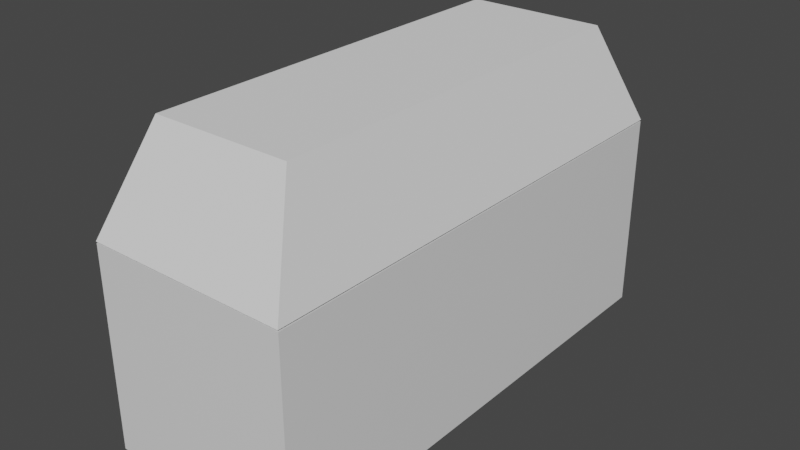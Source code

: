 # Source: Basic_Chest.blend  (saved by Blender 2.80.75; exported with 4.5.12 LTS)
import bpy
from mathutils import Matrix  # noqa: F401  (used for matrix-valued properties, if any)

bpy.ops.wm.read_factory_settings(use_empty=True)
scene = bpy.context.scene
scene.name = 'Scene'

# ---- collections
col_collection = bpy.data.collections.new('Collection'); scene.collection.children.link(col_collection)

# ---- materials (node trees are filled in below, after node groups)
mat_material = bpy.data.materials.new('Material')
mat_material.alpha_threshold = 0.0
mat_material.use_transparent_shadow = False
mat_material.line_color = (0.0, 0.0, 0.0, 1.0)

# ---- material node trees
mat_material.use_nodes = True; mat_material.node_tree.nodes.clear()
_N = mat_material.node_tree.nodes; _L = mat_material.node_tree.links
n0 = _N.new('ShaderNodeOutputMaterial'); n0.name = 'Material Output'; n0.location = (300, 300)
n1 = _N.new('ShaderNodeBsdfPrincipled'); n1.name = 'Principled BSDF'; n1.location = (10, 300)
n1.distribution = 'GGX'
n1.subsurface_method = 'BURLEY'
n1.inputs[2].default_value = 0.4
n1.inputs[3].default_value = 1.45
n1.inputs[27].default_value = (0.0, 0.0, 0.0, 1.0)
n1.inputs[28].default_value = 1.0
_L.new(n1.outputs[0], n0.inputs[0])
n0.is_active_output = True

# ---- world
world_world = bpy.data.worlds.new('World'); scene.world = world_world
world_world.use_nodes = True; world_world.node_tree.nodes.clear()
_N = world_world.node_tree.nodes; _L = world_world.node_tree.links
n0 = _N.new('ShaderNodeOutputWorld'); n0.name = 'World Output'; n0.location = (300, 300)
n1 = _N.new('ShaderNodeBackground'); n1.name = 'Background'; n1.location = (10, 300)
n1.inputs[0].default_value = (0.05088, 0.05088, 0.05088, 1.0)
_L.new(n1.outputs[0], n0.inputs[0])
n0.is_active_output = True
world_world.color = (0.05088, 0.05088, 0.05088)
world_world.use_sun_shadow = False
world_world.sun_shadow_jitter_overblur = 0.0

# ---- meshes
me_cube = bpy.data.meshes.new('Cube')
me_cube.from_pydata([(1.0, 2.484, 1.0), (1.0, 2.484, -1.0), (1.0, -2.484, 1.0), (1.0, -2.484, -1.0), (-1.0, 2.484, 1.0), (-1.0, 2.484, -1.0), (-1.0, -2.484, 1.0), (-1.0, -2.484, -1.0), (0.8828, -2.193, 1.0), (-0.8828, -2.193, 1.0), (0.8828, 2.193, 1.0), (-0.8828, 2.193, 1.0), (0.8828, -2.193, -0.1962), (-0.8828, -2.193, -0.1962), (0.8828, 2.193, -0.1962), (-0.8828, 2.193, -0.1962), (-1.0, 0.0, -1.0), (0.0, 2.484, -1.0), (1.0, 2.484, 0.0), (-1.0, -2.484, 0.0), (1.0, -2.484, 0.0), (-1.0, 2.484, 0.0), (0.0, -2.484, 1.0), (1.0, 0.0, 1.0), (0.0, -2.484, -1.0), (-1.0, 0.0, 1.0), (0.0, 2.484, 1.0), (1.0, 0.0, -1.0), (0.0, -2.193, 1.0), (0.8828, 0.0, 1.0), (-0.8828, 0.0, 1.0), (0.0, 2.193, 1.0), (-0.9414, 2.339, 1.0), (0.9414, 2.339, 1.0), (0.9414, -2.339, 1.0), (-0.9414, -2.339, 1.0), (0.0, -2.193, -0.1962), (0.8828, 0.0, -0.1962), (-0.8828, 0.0, -0.1962), (0.0, 2.193, -0.1962), (-0.8828, -2.193, 0.4019), (-0.8828, 2.193, 0.4019), (0.8828, -2.193, 0.4019), (0.8828, 2.193, 0.4019), (0.8828, 0.0, 0.4019), (0.0, 2.193, 0.4019), (0.0, -2.193, 0.4019), (0.0, 0.0, -0.1962), (0.9414, 0.0, 1.0), (-0.9414, 0.0, 1.0), (0.0, -2.339, 1.0), (-0.8828, 0.0, 0.4019), (0.0, 2.484, 0.0), (1.0, 0.0, 0.0), (0.0, 0.0, -1.0), (-1.0, 0.0, 0.0), (0.0, -2.484, 0.0), (0.0, 2.339, 1.0), (-1.0, -1.242, -1.0), (-0.5, 2.484, -1.0), (1.0, 2.484, -0.5), (-1.0, -2.484, 0.5), (1.0, -2.484, -0.5), (-1.0, 2.484, -0.5), (-0.5, -2.484, 1.0), (1.0, -1.242, 1.0), (0.5, -2.484, -1.0), (-1.0, 1.242, 1.0), (0.5, 2.484, 1.0), (1.0, 1.242, -1.0), (-0.4414, -2.193, 1.0), (0.8828, -1.097, 1.0), (-0.8828, 1.097, 1.0), (0.4414, 2.193, 1.0), (-0.9121, 2.266, 1.0), (0.9707, 2.412, 1.0), (0.9121, -2.266, 1.0), (-0.9707, -2.412, 1.0), (-0.4414, -2.193, -0.1962), (0.8828, -1.097, -0.1962), (-0.8828, 1.097, -0.1962), (0.4414, 2.193, -0.1962), (-0.8828, -2.193, 0.1028), (-0.8828, 2.193, 0.7009), (0.8828, -2.193, 0.1028), (0.8828, 2.193, 0.7009), (-1.0, 1.242, -1.0), (0.5, 2.484, -1.0), (1.0, 2.484, 0.5), (-1.0, -2.484, -0.5), (1.0, -2.484, 0.5), (-1.0, 2.484, 0.5), (0.5, -2.484, 1.0), (1.0, 1.242, 1.0), (-0.5, -2.484, -1.0), (-1.0, -1.242, 1.0), (-0.5, 2.484, 1.0), (1.0, -1.242, -1.0), (0.4414, -2.193, 1.0), (0.8828, 1.097, 1.0), (-0.8828, -1.097, 1.0), (-0.4414, 2.193, 1.0), (-0.9707, 2.412, 1.0), (0.9121, 2.266, 1.0), (0.9707, -2.412, 1.0), (-0.9121, -2.266, 1.0), (0.4414, -2.193, -0.1962), (0.8828, 1.097, -0.1962), (-0.8828, -1.097, -0.1962), (-0.4414, 2.193, -0.1962), (-0.8828, -2.193, 0.7009), (-0.8828, 2.193, 0.1028), (0.8828, -2.193, 0.7009), (0.8828, 2.193, 0.1028), (0.8828, 0.0, 0.1028), (0.8828, 0.0, 0.7009), (0.8828, -1.097, 0.4019), (0.8828, 1.097, 0.4019), (0.0, 2.193, 0.1028), (0.0, 2.193, 0.7009), (0.4414, 2.193, 0.4019), (-0.4414, 2.193, 0.4019), (0.0, -2.193, 0.1028), (0.0, -2.193, 0.7009), (-0.4414, -2.193, 0.4019), (0.4414, -2.193, 0.4019), (0.0, -1.097, -0.1962), (0.0, 1.097, -0.1962), (0.4414, 0.0, -0.1962), (-0.4414, 0.0, -0.1962), (0.9121, 0.0, 1.0), (0.9707, 0.0, 1.0), (0.9414, -1.169, 1.0), (0.9414, 1.169, 1.0), (-0.9121, 0.0, 1.0), (-0.9707, 0.0, 1.0), (-0.9414, 1.169, 1.0), (-0.9414, -1.169, 1.0), (0.0, -2.266, 1.0), (0.0, -2.412, 1.0), (-0.4707, -2.339, 1.0), (0.4707, -2.339, 1.0), (-0.8828, 0.0, 0.1028), (-0.8828, 0.0, 0.7009), (-0.8828, 1.097, 0.4019), (-0.8828, -1.097, 0.4019), (0.5, 2.484, 0.0), (-0.5, 2.484, 0.0), (0.0, 2.484, -0.5), (0.0, 2.484, 0.5), (1.0, -1.242, 0.0), (1.0, 1.242, 0.0), (1.0, 0.0, -0.5), (1.0, 0.0, 0.5), (0.0, -1.242, -1.0), (0.0, 1.242, -1.0), (-0.5, 0.0, -1.0), (0.5, 0.0, -1.0), (-1.0, 1.242, 0.0), (-1.0, -1.242, 0.0), (-1.0, 0.0, -0.5), (-1.0, 0.0, 0.5), (-0.5, -2.484, 0.0), (0.5, -2.484, 0.0), (0.0, -2.484, -0.5), (0.0, -2.484, 0.5), (0.0, 2.266, 1.0), (0.0, 2.412, 1.0), (0.4707, 2.339, 1.0), (-0.4707, 2.339, 1.0), (-0.4854, 2.412, 1.0), (0.4854, 2.412, 1.0), (0.4561, 2.266, 1.0), (0.5, -2.484, 0.5), (0.5, -2.484, -0.5), (-0.5, -2.484, -0.5), (-1.0, -1.242, 0.5), (-1.0, -1.242, -0.5), (-1.0, 1.242, -0.5), (0.5, 1.242, -1.0), (-0.5, 1.242, -1.0), (-0.5, -1.242, -1.0), (1.0, 1.242, 0.5), (1.0, 1.242, -0.5), (1.0, -1.242, -0.5), (-0.5, 2.484, 0.5), (-0.5, 2.484, -0.5), (0.5, 2.484, -0.5), (-0.8828, -1.097, 0.7009), (-0.8828, 1.097, 0.7009), (-0.8828, 1.097, 0.1028), (0.4854, -2.412, 1.0), (-0.4854, -2.412, 1.0), (-0.4561, -2.266, 1.0), (-0.9707, -1.206, 1.0), (-0.9707, 1.206, 1.0), (-0.9121, 1.133, 1.0), (0.9707, 1.206, 1.0), (0.9707, -1.206, 1.0), (0.9121, -1.133, 1.0), (-0.4414, 1.097, -0.1962), (0.4414, 1.097, -0.1962), (0.4414, -1.097, -0.1962), (0.4414, -2.193, 0.7009), (-0.4414, -2.193, 0.7009), (-0.4414, -2.193, 0.1028), (-0.4414, 2.193, 0.7009), (0.4414, 2.193, 0.7009), (0.4414, 2.193, 0.1028), (0.8828, 1.097, 0.7009), (0.8828, -1.097, 0.7009), (0.8828, -1.097, 0.1028), (0.8828, 1.097, 0.1028), (-0.4414, 2.193, 0.1028), (0.4414, -2.193, 0.1028), (-0.4414, -1.097, -0.1962), (0.9121, 1.133, 1.0), (-0.9121, -1.133, 1.0), (0.4561, -2.266, 1.0), (-0.8828, -1.097, 0.1028), (0.5, 2.484, 0.5), (1.0, -1.242, 0.5), (0.5, -1.242, -1.0), (-1.0, 1.242, 0.5), (-0.5, -2.484, 0.5), (-0.4561, 2.266, 1.0)], [], [(225, 74, 11, 101), (224, 64, 6, 61), (223, 67, 4, 91), (222, 97, 3, 66), (221, 65, 2, 90), (220, 68, 0, 88), (219, 82, 13, 108), (218, 76, 8, 98), (217, 105, 9, 100), (216, 103, 10, 99), (215, 108, 13, 78), (214, 84, 12, 106), (213, 111, 15, 109), (212, 113, 14, 107), (211, 114, 37, 79), (210, 115, 44, 116), (209, 85, 43, 117), (208, 118, 39, 81), (207, 119, 45, 120), (206, 83, 41, 121), (205, 122, 36, 78), (204, 123, 46, 124), (203, 112, 42, 125), (202, 126, 36, 106), (201, 127, 47, 128), (200, 80, 38, 129), (199, 130, 29, 71), (198, 131, 48, 132), (197, 75, 33, 133), (196, 134, 30, 72), (195, 135, 49, 136), (194, 77, 35, 137), (193, 138, 28, 70), (192, 139, 50, 140), (191, 104, 34, 141), (190, 142, 38, 80), (189, 143, 51, 144), (188, 110, 40, 145), (187, 146, 18, 60), (186, 147, 52, 148), (185, 96, 26, 149), (184, 150, 20, 62), (183, 151, 53, 152), (182, 93, 23, 153), (181, 154, 24, 94), (180, 155, 54, 156), (179, 69, 27, 157), (178, 158, 21, 63), (177, 159, 55, 160), (176, 95, 25, 161), (175, 162, 19, 89), (174, 163, 56, 164), (173, 92, 22, 165), (172, 166, 31, 73), (171, 167, 57, 168), (170, 102, 32, 169), (167, 170, 169, 57), (26, 96, 170, 167), (96, 4, 102, 170), (75, 171, 168, 33), (0, 68, 171, 75), (68, 26, 167, 171), (103, 172, 73, 10), (33, 168, 172, 103), (168, 57, 166, 172), (163, 173, 165, 56), (20, 90, 173, 163), (90, 2, 92, 173), (66, 174, 164, 24), (3, 62, 174, 66), (62, 20, 163, 174), (94, 175, 89, 7), (24, 164, 175, 94), (164, 56, 162, 175), (159, 176, 161, 55), (19, 61, 176, 159), (61, 6, 95, 176), (58, 177, 160, 16), (7, 89, 177, 58), (89, 19, 159, 177), (86, 178, 63, 5), (16, 160, 178, 86), (160, 55, 158, 178), (155, 179, 157, 54), (17, 87, 179, 155), (87, 1, 69, 179), (86, 180, 156, 16), (5, 59, 180, 86), (59, 17, 155, 180), (58, 181, 94, 7), (16, 156, 181, 58), (156, 54, 154, 181), (151, 182, 153, 53), (18, 88, 182, 151), (88, 0, 93, 182), (69, 183, 152, 27), (1, 60, 183, 69), (60, 18, 151, 183), (97, 184, 62, 3), (27, 152, 184, 97), (152, 53, 150, 184), (147, 185, 149, 52), (21, 91, 185, 147), (91, 4, 96, 185), (59, 186, 148, 17), (5, 63, 186, 59), (63, 21, 147, 186), (87, 187, 60, 1), (17, 148, 187, 87), (148, 52, 146, 187), (143, 188, 145, 51), (30, 100, 188, 143), (100, 9, 110, 188), (83, 189, 144, 41), (11, 72, 189, 83), (72, 30, 143, 189), (111, 190, 80, 15), (41, 144, 190, 111), (144, 51, 142, 190), (139, 191, 141, 50), (22, 92, 191, 139), (92, 2, 104, 191), (77, 192, 140, 35), (6, 64, 192, 77), (64, 22, 139, 192), (105, 193, 70, 9), (35, 140, 193, 105), (140, 50, 138, 193), (135, 194, 137, 49), (25, 95, 194, 135), (95, 6, 77, 194), (102, 195, 136, 32), (4, 67, 195, 102), (67, 25, 135, 195), (74, 196, 72, 11), (32, 136, 196, 74), (136, 49, 134, 196), (131, 197, 133, 48), (23, 93, 197, 131), (93, 0, 75, 197), (104, 198, 132, 34), (2, 65, 198, 104), (65, 23, 131, 198), (76, 199, 71, 8), (34, 132, 199, 76), (132, 48, 130, 199), (127, 200, 129, 47), (39, 109, 200, 127), (109, 15, 80, 200), (107, 201, 128, 37), (14, 81, 201, 107), (81, 39, 127, 201), (79, 202, 106, 12), (37, 128, 202, 79), (128, 47, 126, 202), (123, 203, 125, 46), (28, 98, 203, 123), (98, 8, 112, 203), (110, 204, 124, 40), (9, 70, 204, 110), (70, 28, 123, 204), (82, 205, 78, 13), (40, 124, 205, 82), (124, 46, 122, 205), (119, 206, 121, 45), (31, 101, 206, 119), (101, 11, 83, 206), (85, 207, 120, 43), (10, 73, 207, 85), (73, 31, 119, 207), (113, 208, 81, 14), (43, 120, 208, 113), (120, 45, 118, 208), (115, 209, 117, 44), (29, 99, 209, 115), (99, 10, 85, 209), (112, 210, 116, 42), (8, 71, 210, 112), (71, 29, 115, 210), (84, 211, 79, 12), (42, 116, 211, 84), (116, 44, 114, 211), (114, 212, 107, 37), (44, 117, 212, 114), (117, 43, 113, 212), (118, 213, 109, 39), (45, 121, 213, 118), (121, 41, 111, 213), (122, 214, 106, 36), (46, 125, 214, 122), (125, 42, 84, 214), (126, 215, 78, 36), (47, 129, 215, 126), (129, 38, 108, 215), (130, 216, 99, 29), (48, 133, 216, 130), (133, 33, 103, 216), (134, 217, 100, 30), (49, 137, 217, 134), (137, 35, 105, 217), (138, 218, 98, 28), (50, 141, 218, 138), (141, 34, 76, 218), (142, 219, 108, 38), (51, 145, 219, 142), (145, 40, 82, 219), (146, 220, 88, 18), (52, 149, 220, 146), (149, 26, 68, 220), (150, 221, 90, 20), (53, 153, 221, 150), (153, 23, 65, 221), (154, 222, 66, 24), (54, 157, 222, 154), (157, 27, 97, 222), (158, 223, 91, 21), (55, 161, 223, 158), (161, 25, 67, 223), (162, 224, 61, 19), (56, 165, 224, 162), (165, 22, 64, 224), (166, 225, 101, 31), (57, 169, 225, 166), (169, 32, 74, 225)])
_uv = me_cube.uv_layers.new(name='UVMap')
_uv.uv.foreach_set('vector', [0.875, 0.5625, 0.875, 0.5, 0.875, 0.5, 0.875, 0.5625, 0.5625, 0.4375, 0.625, 0.4375, 0.625, 0.5, 0.5625, 0.5, 0.5625, 0.6875, 0.625, 0.6875, 0.625, 0.75, 0.5625, 0.75, 0.5625, 0.9375, 0.625, 0.9375, 0.625, 1.0, 0.5625, 1.0, 0.3125, 0.6875, 0.375, 0.6875, 0.375, 0.75, 0.3125, 0.75, 0.8125, 0.6875, 0.875, 0.6875, 0.875, 0.75, 0.8125, 0.75, 0.625, 0.5625, 0.625, 0.5, 0.625, 0.5, 0.625, 0.5625, 0.625, 0.3125, 0.625, 0.25, 0.625, 0.25, 0.625, 0.3125, 0.625, 0.5625, 0.625, 0.5, 0.625, 0.5, 0.625, 0.5625, 0.375, 0.5625, 0.375, 0.5, 0.375, 0.5, 0.375, 0.5625, 0.5625, 0.1875, 0.625, 0.1875, 0.625, 0.25, 0.5625, 0.25, 0.625, 0.3125, 0.625, 0.25, 0.625, 0.25, 0.625, 0.3125, 0.875, 0.5625, 0.875, 0.5, 0.875, 0.5, 0.875, 0.5625, 0.375, 0.5625, 0.375, 0.5, 0.375, 0.5, 0.375, 0.5625, 0.375, 0.6875, 0.375, 0.625, 0.375, 0.625, 0.375, 0.6875, 0.375, 0.6875, 0.375, 0.625, 0.375, 0.625, 0.375, 0.6875, 0.375, 0.5625, 0.375, 0.5, 0.375, 0.5, 0.375, 0.5625, 0.875, 0.6875, 0.875, 0.625, 0.875, 0.625, 0.875, 0.6875, 0.875, 0.6875, 0.875, 0.625, 0.875, 0.625, 0.875, 0.6875, 0.875, 0.5625, 0.875, 0.5, 0.875, 0.5, 0.875, 0.5625, 0.625, 0.4375, 0.625, 0.375, 0.625, 0.375, 0.625, 0.4375, 0.625, 0.4375, 0.625, 0.375, 0.625, 0.375, 0.625, 0.4375, 0.625, 0.3125, 0.625, 0.25, 0.625, 0.25, 0.625, 0.3125, 0.4375, 0.1875, 0.5, 0.1875, 0.5, 0.25, 0.4375, 0.25, 0.4375, 0.0625, 0.5, 0.0625, 0.5, 0.125, 0.4375, 0.125, 0.5625, 0.0625, 0.625, 0.0625, 0.625, 0.125, 0.5625, 0.125, 0.375, 0.6875, 0.375, 0.625, 0.375, 0.625, 0.375, 0.6875, 0.375, 0.6875, 0.375, 0.625, 0.375, 0.625, 0.375, 0.6875, 0.375, 0.5625, 0.375, 0.5, 0.375, 0.5, 0.375, 0.5625, 0.625, 0.6875, 0.625, 0.625, 0.625, 0.625, 0.625, 0.6875, 0.625, 0.6875, 0.625, 0.625, 0.625, 0.625, 0.625, 0.6875, 0.625, 0.5625, 0.625, 0.5, 0.625, 0.5, 0.625, 0.5625, 0.625, 0.4375, 0.625, 0.375, 0.625, 0.375, 0.625, 0.4375, 0.625, 0.4375, 0.625, 0.375, 0.625, 0.375, 0.625, 0.4375, 0.625, 0.3125, 0.625, 0.25, 0.625, 0.25, 0.625, 0.3125, 0.625, 0.6875, 0.625, 0.625, 0.625, 0.625, 0.625, 0.6875, 0.625, 0.6875, 0.625, 0.625, 0.625, 0.625, 0.625, 0.6875, 0.625, 0.5625, 0.625, 0.5, 0.625, 0.5, 0.625, 0.5625, 0.6875, 0.6875, 0.75, 0.6875, 0.75, 0.75, 0.6875, 0.75, 0.6875, 0.5625, 0.75, 0.5625, 0.75, 0.625, 0.6875, 0.625, 0.8125, 0.5625, 0.875, 0.5625, 0.875, 0.625, 0.8125, 0.625, 0.1875, 0.6875, 0.25, 0.6875, 0.25, 0.75, 0.1875, 0.75, 0.1875, 0.5625, 0.25, 0.5625, 0.25, 0.625, 0.1875, 0.625, 0.3125, 0.5625, 0.375, 0.5625, 0.375, 0.625, 0.3125, 0.625, 0.4375, 0.9375, 0.5, 0.9375, 0.5, 1.0, 0.4375, 1.0, 0.4375, 0.8125, 0.5, 0.8125, 0.5, 0.875, 0.4375, 0.875, 0.5625, 0.8125, 0.625, 0.8125, 0.625, 0.875, 0.5625, 0.875, 0.4375, 0.6875, 0.5, 0.6875, 0.5, 0.75, 0.4375, 0.75, 0.4375, 0.5625, 0.5, 0.5625, 0.5, 0.625, 0.4375, 0.625, 0.5625, 0.5625, 0.625, 0.5625, 0.625, 0.625, 0.5625, 0.625, 0.4375, 0.4375, 0.5, 0.4375, 0.5, 0.5, 0.4375, 0.5, 0.4375, 0.3125, 0.5, 0.3125, 0.5, 0.375, 0.4375, 0.375, 0.5625, 0.3125, 0.625, 0.3125, 0.625, 0.375, 0.5625, 0.375, 0.875, 0.6875, 0.875, 0.625, 0.875, 0.625, 0.875, 0.6875, 0.875, 0.6875, 0.875, 0.625, 0.875, 0.625, 0.875, 0.6875, 0.875, 0.5625, 0.875, 0.5, 0.875, 0.5, 0.875, 0.5625, 0.875, 0.625, 0.875, 0.5625, 0.875, 0.5625, 0.875, 0.625, 0.875, 0.625, 0.875, 0.5625, 0.875, 0.5625, 0.875, 0.625, 0.875, 0.5625, 0.875, 0.5, 0.875, 0.5, 0.875, 0.5625, 0.875, 0.75, 0.875, 0.6875, 0.875, 0.6875, 0.875, 0.75, 0.875, 0.75, 0.875, 0.6875, 0.875, 0.6875, 0.875, 0.75, 0.875, 0.6875, 0.875, 0.625, 0.875, 0.625, 0.875, 0.6875, 0.875, 0.75, 0.875, 0.6875, 0.875, 0.6875, 0.875, 0.75, 0.875, 0.75, 0.875, 0.6875, 0.875, 0.6875, 0.875, 0.75, 0.875, 0.6875, 0.875, 0.625, 0.875, 0.625, 0.875, 0.6875, 0.5, 0.3125, 0.5625, 0.3125, 0.5625, 0.375, 0.5, 0.375, 0.5, 0.25, 0.5625, 0.25, 0.5625, 0.3125, 0.5, 0.3125, 0.5625, 0.25, 0.625, 0.25, 0.625, 0.3125, 0.5625, 0.3125, 0.375, 0.3125, 0.4375, 0.3125, 0.4375, 0.375, 0.375, 0.375, 0.375, 0.25, 0.4375, 0.25, 0.4375, 0.3125, 0.375, 0.3125, 0.4375, 0.25, 0.5, 0.25, 0.5, 0.3125, 0.4375, 0.3125, 0.375, 0.4375, 0.4375, 0.4375, 0.4375, 0.5, 0.375, 0.5, 0.375, 0.375, 0.4375, 0.375, 0.4375, 0.4375, 0.375, 0.4375, 0.4375, 0.375, 0.5, 0.375, 0.5, 0.4375, 0.4375, 0.4375, 0.5, 0.5625, 0.5625, 0.5625, 0.5625, 0.625, 0.5, 0.625, 0.5, 0.5, 0.5625, 0.5, 0.5625, 0.5625, 0.5, 0.5625, 0.5625, 0.5, 0.625, 0.5, 0.625, 0.5625, 0.5625, 0.5625, 0.375, 0.5625, 0.4375, 0.5625, 0.4375, 0.625, 0.375, 0.625, 0.375, 0.5, 0.4375, 0.5, 0.4375, 0.5625, 0.375, 0.5625, 0.4375, 0.5, 0.5, 0.5, 0.5, 0.5625, 0.4375, 0.5625, 0.375, 0.6875, 0.4375, 0.6875, 0.4375, 0.75, 0.375, 0.75, 0.375, 0.625, 0.4375, 0.625, 0.4375, 0.6875, 0.375, 0.6875, 0.4375, 0.625, 0.5, 0.625, 0.5, 0.6875, 0.4375, 0.6875, 0.5, 0.8125, 0.5625, 0.8125, 0.5625, 0.875, 0.5, 0.875, 0.5, 0.75, 0.5625, 0.75, 0.5625, 0.8125, 0.5, 0.8125, 0.5625, 0.75, 0.625, 0.75, 0.625, 0.8125, 0.5625, 0.8125, 0.375, 0.8125, 0.4375, 0.8125, 0.4375, 0.875, 0.375, 0.875, 0.375, 0.75, 0.4375, 0.75, 0.4375, 0.8125, 0.375, 0.8125, 0.4375, 0.75, 0.5, 0.75, 0.5, 0.8125, 0.4375, 0.8125, 0.375, 0.9375, 0.4375, 0.9375, 0.4375, 1.0, 0.375, 1.0, 0.375, 0.875, 0.4375, 0.875, 0.4375, 0.9375, 0.375, 0.9375, 0.4375, 0.875, 0.5, 0.875, 0.5, 0.9375, 0.4375, 0.9375, 0.25, 0.5625, 0.3125, 0.5625, 0.3125, 0.625, 0.25, 0.625, 0.25, 0.5, 0.3125, 0.5, 0.3125, 0.5625, 0.25, 0.5625, 0.3125, 0.5, 0.375, 0.5, 0.375, 0.5625, 0.3125, 0.5625, 0.125, 0.5625, 0.1875, 0.5625, 0.1875, 0.625, 0.125, 0.625, 0.125, 0.5, 0.1875, 0.5, 0.1875, 0.5625, 0.125, 0.5625, 0.1875, 0.5, 0.25, 0.5, 0.25, 0.5625, 0.1875, 0.5625, 0.125, 0.6875, 0.1875, 0.6875, 0.1875, 0.75, 0.125, 0.75, 0.125, 0.625, 0.1875, 0.625, 0.1875, 0.6875, 0.125, 0.6875, 0.1875, 0.625, 0.25, 0.625, 0.25, 0.6875, 0.1875, 0.6875, 0.75, 0.5625, 0.8125, 0.5625, 0.8125, 0.625, 0.75, 0.625, 0.75, 0.5, 0.8125, 0.5, 0.8125, 0.5625, 0.75, 0.5625, 0.8125, 0.5, 0.875, 0.5, 0.875, 0.5625, 0.8125, 0.5625, 0.625, 0.5625, 0.6875, 0.5625, 0.6875, 0.625, 0.625, 0.625, 0.625, 0.5, 0.6875, 0.5, 0.6875, 0.5625, 0.625, 0.5625, 0.6875, 0.5, 0.75, 0.5, 0.75, 0.5625, 0.6875, 0.5625, 0.625, 0.6875, 0.6875, 0.6875, 0.6875, 0.75, 0.625, 0.75, 0.625, 0.625, 0.6875, 0.625, 0.6875, 0.6875, 0.625, 0.6875, 0.6875, 0.625, 0.75, 0.625, 0.75, 0.6875, 0.6875, 0.6875, 0.625, 0.625, 0.625, 0.5625, 0.625, 0.5625, 0.625, 0.625, 0.625, 0.625, 0.625, 0.5625, 0.625, 0.5625, 0.625, 0.625, 0.625, 0.5625, 0.625, 0.5, 0.625, 0.5, 0.625, 0.5625, 0.625, 0.75, 0.625, 0.6875, 0.625, 0.6875, 0.625, 0.75, 0.625, 0.75, 0.625, 0.6875, 0.625, 0.6875, 0.625, 0.75, 0.625, 0.6875, 0.625, 0.625, 0.625, 0.625, 0.625, 0.6875, 0.625, 0.75, 0.625, 0.6875, 0.625, 0.6875, 0.625, 0.75, 0.625, 0.75, 0.625, 0.6875, 0.625, 0.6875, 0.625, 0.75, 0.625, 0.6875, 0.625, 0.625, 0.625, 0.625, 0.625, 0.6875, 0.625, 0.375, 0.625, 0.3125, 0.625, 0.3125, 0.625, 0.375, 0.625, 0.375, 0.625, 0.3125, 0.625, 0.3125, 0.625, 0.375, 0.625, 0.3125, 0.625, 0.25, 0.625, 0.25, 0.625, 0.3125, 0.625, 0.5, 0.625, 0.4375, 0.625, 0.4375, 0.625, 0.5, 0.625, 0.5, 0.625, 0.4375, 0.625, 0.4375, 0.625, 0.5, 0.625, 0.4375, 0.625, 0.375, 0.625, 0.375, 0.625, 0.4375, 0.625, 0.5, 0.625, 0.4375, 0.625, 0.4375, 0.625, 0.5, 0.625, 0.5, 0.625, 0.4375, 0.625, 0.4375, 0.625, 0.5, 0.625, 0.4375, 0.625, 0.375, 0.625, 0.375, 0.625, 0.4375, 0.625, 0.625, 0.625, 0.5625, 0.625, 0.5625, 0.625, 0.625, 0.625, 0.625, 0.625, 0.5625, 0.625, 0.5625, 0.625, 0.625, 0.625, 0.5625, 0.625, 0.5, 0.625, 0.5, 0.625, 0.5625, 0.625, 0.75, 0.625, 0.6875, 0.625, 0.6875, 0.625, 0.75, 0.625, 0.75, 0.625, 0.6875, 0.625, 0.6875, 0.625, 0.75, 0.625, 0.6875, 0.625, 0.625, 0.625, 0.625, 0.625, 0.6875, 0.625, 0.75, 0.625, 0.6875, 0.625, 0.6875, 0.625, 0.75, 0.625, 0.75, 0.625, 0.6875, 0.625, 0.6875, 0.625, 0.75, 0.625, 0.6875, 0.625, 0.625, 0.625, 0.625, 0.625, 0.6875, 0.375, 0.625, 0.375, 0.5625, 0.375, 0.5625, 0.375, 0.625, 0.375, 0.625, 0.375, 0.5625, 0.375, 0.5625, 0.375, 0.625, 0.375, 0.5625, 0.375, 0.5, 0.375, 0.5, 0.375, 0.5625, 0.375, 0.75, 0.375, 0.6875, 0.375, 0.6875, 0.375, 0.75, 0.375, 0.75, 0.375, 0.6875, 0.375, 0.6875, 0.375, 0.75, 0.375, 0.6875, 0.375, 0.625, 0.375, 0.625, 0.375, 0.6875, 0.375, 0.75, 0.375, 0.6875, 0.375, 0.6875, 0.375, 0.75, 0.375, 0.75, 0.375, 0.6875, 0.375, 0.6875, 0.375, 0.75, 0.375, 0.6875, 0.375, 0.625, 0.375, 0.625, 0.375, 0.6875, 0.5, 0.0625, 0.5625, 0.0625, 0.5625, 0.125, 0.5, 0.125, 0.5, 0.0, 0.5625, 0.0, 0.5625, 0.0625, 0.5, 0.0625, 0.5625, 0.0, 0.625, 0.0, 0.625, 0.0625, 0.5625, 0.0625, 0.375, 0.0625, 0.4375, 0.0625, 0.4375, 0.125, 0.375, 0.125, 0.375, 0.0, 0.4375, 0.0, 0.4375, 0.0625, 0.375, 0.0625, 0.4375, 0.0, 0.5, 0.0, 0.5, 0.0625, 0.4375, 0.0625, 0.375, 0.1875, 0.4375, 0.1875, 0.4375, 0.25, 0.375, 0.25, 0.375, 0.125, 0.4375, 0.125, 0.4375, 0.1875, 0.375, 0.1875, 0.4375, 0.125, 0.5, 0.125, 0.5, 0.1875, 0.4375, 0.1875, 0.625, 0.375, 0.625, 0.3125, 0.625, 0.3125, 0.625, 0.375, 0.625, 0.375, 0.625, 0.3125, 0.625, 0.3125, 0.625, 0.375, 0.625, 0.3125, 0.625, 0.25, 0.625, 0.25, 0.625, 0.3125, 0.625, 0.5, 0.625, 0.4375, 0.625, 0.4375, 0.625, 0.5, 0.625, 0.5, 0.625, 0.4375, 0.625, 0.4375, 0.625, 0.5, 0.625, 0.4375, 0.625, 0.375, 0.625, 0.375, 0.625, 0.4375, 0.625, 0.5, 0.625, 0.4375, 0.625, 0.4375, 0.625, 0.5, 0.625, 0.5, 0.625, 0.4375, 0.625, 0.4375, 0.625, 0.5, 0.625, 0.4375, 0.625, 0.375, 0.625, 0.375, 0.625, 0.4375, 0.875, 0.625, 0.875, 0.5625, 0.875, 0.5625, 0.875, 0.625, 0.875, 0.625, 0.875, 0.5625, 0.875, 0.5625, 0.875, 0.625, 0.875, 0.5625, 0.875, 0.5, 0.875, 0.5, 0.875, 0.5625, 0.875, 0.75, 0.875, 0.6875, 0.875, 0.6875, 0.875, 0.75, 0.875, 0.75, 0.875, 0.6875, 0.875, 0.6875, 0.875, 0.75, 0.875, 0.6875, 0.875, 0.625, 0.875, 0.625, 0.875, 0.6875, 0.875, 0.75, 0.875, 0.6875, 0.875, 0.6875, 0.875, 0.75, 0.875, 0.75, 0.875, 0.6875, 0.875, 0.6875, 0.875, 0.75, 0.875, 0.6875, 0.875, 0.625, 0.875, 0.625, 0.875, 0.6875, 0.375, 0.625, 0.375, 0.5625, 0.375, 0.5625, 0.375, 0.625, 0.375, 0.625, 0.375, 0.5625, 0.375, 0.5625, 0.375, 0.625, 0.375, 0.5625, 0.375, 0.5, 0.375, 0.5, 0.375, 0.5625, 0.375, 0.75, 0.375, 0.6875, 0.375, 0.6875, 0.375, 0.75, 0.375, 0.75, 0.375, 0.6875, 0.375, 0.6875, 0.375, 0.75, 0.375, 0.6875, 0.375, 0.625, 0.375, 0.625, 0.375, 0.6875, 0.375, 0.75, 0.375, 0.6875, 0.375, 0.6875, 0.375, 0.75, 0.375, 0.75, 0.375, 0.6875, 0.375, 0.6875, 0.375, 0.75, 0.375, 0.6875, 0.375, 0.625, 0.375, 0.625, 0.375, 0.6875, 0.375, 0.625, 0.375, 0.5625, 0.375, 0.5625, 0.375, 0.625, 0.375, 0.625, 0.375, 0.5625, 0.375, 0.5625, 0.375, 0.625, 0.375, 0.5625, 0.375, 0.5, 0.375, 0.5, 0.375, 0.5625, 0.875, 0.625, 0.875, 0.5625, 0.875, 0.5625, 0.875, 0.625, 0.875, 0.625, 0.875, 0.5625, 0.875, 0.5625, 0.875, 0.625, 0.875, 0.5625, 0.875, 0.5, 0.875, 0.5, 0.875, 0.5625, 0.625, 0.375, 0.625, 0.3125, 0.625, 0.3125, 0.625, 0.375, 0.625, 0.375, 0.625, 0.3125, 0.625, 0.3125, 0.625, 0.375, 0.625, 0.3125, 0.625, 0.25, 0.625, 0.25, 0.625, 0.3125, 0.5, 0.1875, 0.5625, 0.1875, 0.5625, 0.25, 0.5, 0.25, 0.5, 0.125, 0.5625, 0.125, 0.5625, 0.1875, 0.5, 0.1875, 0.5625, 0.125, 0.625, 0.125, 0.625, 0.1875, 0.5625, 0.1875, 0.375, 0.625, 0.375, 0.5625, 0.375, 0.5625, 0.375, 0.625, 0.375, 0.625, 0.375, 0.5625, 0.375, 0.5625, 0.375, 0.625, 0.375, 0.5625, 0.375, 0.5, 0.375, 0.5, 0.375, 0.5625, 0.625, 0.625, 0.625, 0.5625, 0.625, 0.5625, 0.625, 0.625, 0.625, 0.625, 0.625, 0.5625, 0.625, 0.5625, 0.625, 0.625, 0.625, 0.5625, 0.625, 0.5, 0.625, 0.5, 0.625, 0.5625, 0.625, 0.375, 0.625, 0.3125, 0.625, 0.3125, 0.625, 0.375, 0.625, 0.375, 0.625, 0.3125, 0.625, 0.3125, 0.625, 0.375, 0.625, 0.3125, 0.625, 0.25, 0.625, 0.25, 0.625, 0.3125, 0.625, 0.625, 0.625, 0.5625, 0.625, 0.5625, 0.625, 0.625, 0.625, 0.625, 0.625, 0.5625, 0.625, 0.5625, 0.625, 0.625, 0.625, 0.5625, 0.625, 0.5, 0.625, 0.5, 0.625, 0.5625, 0.75, 0.6875, 0.8125, 0.6875, 0.8125, 0.75, 0.75, 0.75, 0.75, 0.625, 0.8125, 0.625, 0.8125, 0.6875, 0.75, 0.6875, 0.8125, 0.625, 0.875, 0.625, 0.875, 0.6875, 0.8125, 0.6875, 0.25, 0.6875, 0.3125, 0.6875, 0.3125, 0.75, 0.25, 0.75, 0.25, 0.625, 0.3125, 0.625, 0.3125, 0.6875, 0.25, 0.6875, 0.3125, 0.625, 0.375, 0.625, 0.375, 0.6875, 0.3125, 0.6875, 0.5, 0.9375, 0.5625, 0.9375, 0.5625, 1.0, 0.5, 1.0, 0.5, 0.875, 0.5625, 0.875, 0.5625, 0.9375, 0.5, 0.9375, 0.5625, 0.875, 0.625, 0.875, 0.625, 0.9375, 0.5625, 0.9375, 0.5, 0.6875, 0.5625, 0.6875, 0.5625, 0.75, 0.5, 0.75, 0.5, 0.625, 0.5625, 0.625, 0.5625, 0.6875, 0.5, 0.6875, 0.5625, 0.625, 0.625, 0.625, 0.625, 0.6875, 0.5625, 0.6875, 0.5, 0.4375, 0.5625, 0.4375, 0.5625, 0.5, 0.5, 0.5, 0.5, 0.375, 0.5625, 0.375, 0.5625, 0.4375, 0.5, 0.4375, 0.5625, 0.375, 0.625, 0.375, 0.625, 0.4375, 0.5625, 0.4375, 0.875, 0.625, 0.875, 0.5625, 0.875, 0.5625, 0.875, 0.625, 0.875, 0.625, 0.875, 0.5625, 0.875, 0.5625, 0.875, 0.625, 0.875, 0.5625, 0.875, 0.5, 0.875, 0.5, 0.875, 0.5625])
me_cube.materials.append(mat_material)
me_cube.use_remesh_preserve_volume = False
me_cube.use_remesh_preserve_attributes = False
me_cube.use_mirror_vertex_groups = False
me_cube.update()
me_cube_001 = bpy.data.meshes.new('Cube.001')
me_cube_001.from_pydata([(-1.857, -2.488, -0.06905), (-1.548, -2.027, 0.931), (-1.857, 2.488, -0.06905), (-1.548, 2.027, 0.931), (0.1429, -2.488, -0.06905), (-0.1661, -2.027, 0.931), (0.1429, 2.488, -0.06905), (-0.1661, 2.027, 0.931), (-1.619, 1.896, 0.2863), (-1.619, -1.896, 0.2863), (-0.09493, 1.896, 0.2863), (-0.09493, -1.896, 0.2863), (-1.857, 0.0, -0.06905), (-1.703, -2.257, 0.431), (-1.548, 0.0, 0.931), (-1.703, 2.257, 0.431), (-0.8571, 2.488, -0.06905), (-0.8571, 2.027, 0.931), (-0.01159, 2.257, 0.431), (0.1429, 0.0, -0.06905), (-0.1661, 0.0, 0.931), (-0.01159, -2.257, 0.431), (-0.8571, -2.488, -0.06905), (-0.8571, -2.027, 0.931), (-1.619, -1.192e-07, 0.2863), (-0.8571, 1.896, 0.2863), (-0.09493, -1.192e-07, 0.2863), (-0.8571, -1.896, 0.2863), (-1.738, 2.192, 0.1086), (-1.738, -2.192, 0.1086), (0.02398, -2.192, 0.1086), (0.02398, 2.192, 0.1086), (-0.8571, 2.192, 0.1086), (-0.8571, -2.192, 0.1086), (0.02398, -5.96e-08, 0.1086), (-0.8571, -1.192e-07, 0.2863), (-0.8571, 0.0, 0.931), (-1.738, -5.96e-08, 0.1086), (-0.8571, -2.257, 0.431), (-0.01159, 0.0, 0.431), (-0.8571, 2.257, 0.431), (-1.703, 0.0, 0.431), (-1.857, -1.244, -0.06905), (-1.625, -2.142, 0.681), (-1.548, 1.013, 0.931), (-1.78, 2.372, 0.181), (-1.357, 2.488, -0.06905), (-0.5116, 2.027, 0.931), (0.06565, 2.372, 0.181), (0.1429, 1.244, -0.06905), (-0.1661, -1.013, 0.931), (0.06565, -2.372, 0.181), (-0.3571, -2.488, -0.06905), (-1.203, -2.027, 0.931), (-1.619, -0.9481, 0.2863), (-1.238, 1.896, 0.2863), (-0.09493, 0.9481, 0.2863), (-0.476, -1.896, 0.2863), (-1.679, 2.044, 0.1974), (-1.798, -2.34, 0.01978), (-0.03548, -2.044, 0.1974), (0.08343, 2.34, 0.01978), (-1.857, 1.244, -0.06905), (-1.78, -2.372, 0.181), (-1.548, -1.013, 0.931), (-1.625, 2.142, 0.681), (-0.3571, 2.488, -0.06905), (-1.203, 2.027, 0.931), (-0.08882, 2.142, 0.681), (0.1429, -1.244, -0.06905), (-0.1661, 1.013, 0.931), (-0.08882, -2.142, 0.681), (-1.357, -2.488, -0.06905), (-0.5116, -2.027, 0.931), (-1.619, 0.9481, 0.2863), (-0.476, 1.896, 0.2863), (-0.09493, -0.9481, 0.2863), (-1.238, -1.896, 0.2863), (-1.798, 2.34, 0.01978), (-1.679, -2.044, 0.1974), (0.08343, -2.34, 0.01978), (-0.03548, 2.044, 0.1974), (-0.8571, 2.044, 0.1974), (-0.8571, 2.34, 0.01978), (-1.298, 2.192, 0.1086), (-0.4166, 2.192, 0.1086), (-0.8571, -2.044, 0.1974), (-0.8571, -2.34, 0.01978), (-0.4166, -2.192, 0.1086), (-1.298, -2.192, 0.1086), (-0.03548, -8.941e-08, 0.1974), (0.08343, -2.98e-08, 0.01978), (0.02398, 1.096, 0.1086), (0.02398, -1.096, 0.1086), (-0.8571, -0.9481, 0.2863), (-0.8571, 0.9481, 0.2863), (-1.238, -1.192e-07, 0.2863), (-0.476, -1.192e-07, 0.2863), (-0.8571, -1.013, 0.931), (-0.8571, 1.013, 0.931), (-0.5116, 0.0, 0.931), (-1.203, 0.0, 0.931), (-1.679, -8.941e-08, 0.1974), (-1.798, -2.98e-08, 0.01978), (-1.738, -1.096, 0.1086), (-1.738, 1.096, 0.1086), (-1.28, -2.257, 0.431), (-0.4343, -2.257, 0.431), (-0.8571, -2.372, 0.181), (-0.8571, -2.142, 0.681), (-0.01159, -1.129, 0.431), (-0.01159, 1.129, 0.431), (0.06565, 0.0, 0.181), (-0.08882, 0.0, 0.681), (-0.4343, 2.257, 0.431), (-1.28, 2.257, 0.431), (-0.8571, 2.372, 0.181), (-0.8571, 2.142, 0.681), (-1.703, 1.129, 0.431), (-1.703, -1.129, 0.431), (-1.78, 0.0, 0.181), (-1.625, 0.0, 0.681), (-1.625, -1.071, 0.681), (-1.78, -1.186, 0.181), (-1.78, 1.186, 0.181), (-1.241, 2.142, 0.681), (-1.318, 2.372, 0.181), (-0.3957, 2.372, 0.181), (-0.08882, 1.071, 0.681), (0.06565, 1.186, 0.181), (0.06565, -1.186, 0.181), (-0.473, -2.142, 0.681), (-0.3957, -2.372, 0.181), (-1.318, -2.372, 0.181), (-1.798, 1.17, 0.01978), (-1.798, -1.17, 0.01978), (-1.679, -1.022, 0.1974), (-1.203, 1.013, 0.931), (-0.5116, 1.013, 0.931), (-0.5116, -1.013, 0.931), (-0.476, 0.9481, 0.2863), (-1.238, 0.9481, 0.2863), (-1.238, -0.9481, 0.2863), (0.08343, -1.17, 0.01978), (0.08343, 1.17, 0.01978), (-0.03548, 1.022, 0.1974), (-1.327, -2.34, 0.01978), (-0.3868, -2.34, 0.01978), (-0.4463, -2.044, 0.1974), (-0.3868, 2.34, 0.01978), (-1.327, 2.34, 0.01978), (-1.268, 2.044, 0.1974), (-0.4463, 2.044, 0.1974), (-1.268, -2.044, 0.1974), (-0.03548, -1.022, 0.1974), (-0.476, -0.9481, 0.2863), (-1.203, -1.013, 0.931), (-1.679, 1.022, 0.1974), (-1.241, -2.142, 0.681), (-0.08882, -1.071, 0.681), (-0.473, 2.142, 0.681), (-1.625, 1.071, 0.681)], [], [(161, 44, 3, 65), (160, 47, 7, 68), (159, 50, 5, 71), (158, 53, 1, 43), (157, 58, 8, 74), (156, 64, 1, 53), (155, 76, 11, 57), (154, 60, 11, 76), (153, 79, 9, 77), (152, 81, 10, 75), (151, 82, 25, 55), (150, 83, 32, 84), (149, 61, 31, 85), (148, 86, 27, 57), (147, 87, 33, 88), (146, 59, 29, 89), (145, 90, 26, 56), (144, 91, 34, 92), (143, 80, 30, 93), (142, 94, 27, 77), (141, 95, 35, 96), (140, 56, 26, 97), (139, 98, 23, 73), (138, 99, 36, 100), (137, 44, 14, 101), (136, 102, 24, 54), (135, 103, 37, 104), (134, 78, 28, 105), (133, 106, 13, 63), (132, 107, 38, 108), (131, 73, 23, 109), (130, 110, 21, 51), (129, 111, 39, 112), (128, 70, 20, 113), (127, 114, 18, 48), (126, 115, 40, 116), (125, 67, 17, 117), (124, 118, 15, 45), (123, 119, 41, 120), (122, 64, 14, 121), (119, 122, 121, 41), (13, 43, 122, 119), (43, 1, 64, 122), (42, 123, 120, 12), (0, 63, 123, 42), (63, 13, 119, 123), (62, 124, 45, 2), (12, 120, 124, 62), (120, 41, 118, 124), (115, 125, 117, 40), (15, 65, 125, 115), (65, 3, 67, 125), (46, 126, 116, 16), (2, 45, 126, 46), (45, 15, 115, 126), (66, 127, 48, 6), (16, 116, 127, 66), (116, 40, 114, 127), (111, 128, 113, 39), (18, 68, 128, 111), (68, 7, 70, 128), (49, 129, 112, 19), (6, 48, 129, 49), (48, 18, 111, 129), (69, 130, 51, 4), (19, 112, 130, 69), (112, 39, 110, 130), (107, 131, 109, 38), (21, 71, 131, 107), (71, 5, 73, 131), (52, 132, 108, 22), (4, 51, 132, 52), (51, 21, 107, 132), (72, 133, 63, 0), (22, 108, 133, 72), (108, 38, 106, 133), (103, 134, 105, 37), (12, 62, 134, 103), (62, 2, 78, 134), (59, 135, 104, 29), (0, 42, 135, 59), (42, 12, 103, 135), (79, 136, 54, 9), (29, 104, 136, 79), (104, 37, 102, 136), (99, 137, 101, 36), (17, 67, 137, 99), (67, 3, 44, 137), (70, 138, 100, 20), (7, 47, 138, 70), (47, 17, 99, 138), (50, 139, 73, 5), (20, 100, 139, 50), (100, 36, 98, 139), (95, 140, 97, 35), (25, 75, 140, 95), (75, 10, 56, 140), (74, 141, 96, 24), (8, 55, 141, 74), (55, 25, 95, 141), (54, 142, 77, 9), (24, 96, 142, 54), (96, 35, 94, 142), (91, 143, 93, 34), (19, 69, 143, 91), (69, 4, 80, 143), (61, 144, 92, 31), (6, 49, 144, 61), (49, 19, 91, 144), (81, 145, 56, 10), (31, 92, 145, 81), (92, 34, 90, 145), (87, 146, 89, 33), (22, 72, 146, 87), (72, 0, 59, 146), (80, 147, 88, 30), (4, 52, 147, 80), (52, 22, 87, 147), (60, 148, 57, 11), (30, 88, 148, 60), (88, 33, 86, 148), (83, 149, 85, 32), (16, 66, 149, 83), (66, 6, 61, 149), (78, 150, 84, 28), (2, 46, 150, 78), (46, 16, 83, 150), (58, 151, 55, 8), (28, 84, 151, 58), (84, 32, 82, 151), (82, 152, 75, 25), (32, 85, 152, 82), (85, 31, 81, 152), (86, 153, 77, 27), (33, 89, 153, 86), (89, 29, 79, 153), (90, 154, 76, 26), (34, 93, 154, 90), (93, 30, 60, 154), (94, 155, 57, 27), (35, 97, 155, 94), (97, 26, 76, 155), (98, 156, 53, 23), (36, 101, 156, 98), (101, 14, 64, 156), (102, 157, 74, 24), (37, 105, 157, 102), (105, 28, 58, 157), (106, 158, 43, 13), (38, 109, 158, 106), (109, 23, 53, 158), (110, 159, 71, 21), (39, 113, 159, 110), (113, 20, 50, 159), (114, 160, 68, 18), (40, 117, 160, 114), (117, 17, 47, 160), (118, 161, 65, 15), (41, 121, 161, 118), (121, 14, 44, 161)])
_uv = me_cube_001.uv_layers.new(name='UVMap')
_uv.uv.foreach_set('vector', [0.5625, 0.1875, 0.625, 0.1875, 0.625, 0.25, 0.5625, 0.25, 0.5625, 0.4375, 0.625, 0.4375, 0.625, 0.5, 0.5625, 0.5, 0.5625, 0.6875, 0.625, 0.6875, 0.625, 0.75, 0.5625, 0.75, 0.5625, 0.9375, 0.625, 0.9375, 0.625, 1.0, 0.5625, 1.0, 0.375, 0.1875, 0.375, 0.25, 0.375, 0.25, 0.375, 0.1875, 0.8125, 0.6875, 0.875, 0.6875, 0.875, 0.75, 0.8125, 0.75, 0.3125, 0.6875, 0.375, 0.6875, 0.375, 0.75, 0.3125, 0.75, 0.375, 0.6875, 0.375, 0.75, 0.375, 0.75, 0.375, 0.6875, 0.375, 0.9375, 0.375, 1.0, 0.375, 1.0, 0.375, 0.9375, 0.375, 0.4375, 0.375, 0.5, 0.375, 0.5, 0.375, 0.4375, 0.375, 0.3125, 0.375, 0.375, 0.375, 0.375, 0.375, 0.3125, 0.375, 0.3125, 0.375, 0.375, 0.375, 0.375, 0.375, 0.3125, 0.375, 0.4375, 0.375, 0.5, 0.375, 0.5, 0.375, 0.4375, 0.375, 0.8125, 0.375, 0.875, 0.375, 0.875, 0.375, 0.8125, 0.375, 0.8125, 0.375, 0.875, 0.375, 0.875, 0.375, 0.8125, 0.375, 0.9375, 0.375, 1.0, 0.375, 1.0, 0.375, 0.9375, 0.375, 0.5625, 0.375, 0.625, 0.375, 0.625, 0.375, 0.5625, 0.375, 0.5625, 0.375, 0.625, 0.375, 0.625, 0.375, 0.5625, 0.375, 0.6875, 0.375, 0.75, 0.375, 0.75, 0.375, 0.6875, 0.1875, 0.6875, 0.25, 0.6875, 0.25, 0.75, 0.1875, 0.75, 0.1875, 0.5625, 0.25, 0.5625, 0.25, 0.625, 0.1875, 0.625, 0.3125, 0.5625, 0.375, 0.5625, 0.375, 0.625, 0.3125, 0.625, 0.6875, 0.6875, 0.75, 0.6875, 0.75, 0.75, 0.6875, 0.75, 0.6875, 0.5625, 0.75, 0.5625, 0.75, 0.625, 0.6875, 0.625, 0.8125, 0.5625, 0.875, 0.5625, 0.875, 0.625, 0.8125, 0.625, 0.375, 0.0625, 0.375, 0.125, 0.375, 0.125, 0.375, 0.0625, 0.375, 0.0625, 0.375, 0.125, 0.375, 0.125, 0.375, 0.0625, 0.375, 0.1875, 0.375, 0.25, 0.375, 0.25, 0.375, 0.1875, 0.4375, 0.9375, 0.5, 0.9375, 0.5, 1.0, 0.4375, 1.0, 0.4375, 0.8125, 0.5, 0.8125, 0.5, 0.875, 0.4375, 0.875, 0.5625, 0.8125, 0.625, 0.8125, 0.625, 0.875, 0.5625, 0.875, 0.4375, 0.6875, 0.5, 0.6875, 0.5, 0.75, 0.4375, 0.75, 0.4375, 0.5625, 0.5, 0.5625, 0.5, 0.625, 0.4375, 0.625, 0.5625, 0.5625, 0.625, 0.5625, 0.625, 0.625, 0.5625, 0.625, 0.4375, 0.4375, 0.5, 0.4375, 0.5, 0.5, 0.4375, 0.5, 0.4375, 0.3125, 0.5, 0.3125, 0.5, 0.375, 0.4375, 0.375, 0.5625, 0.3125, 0.625, 0.3125, 0.625, 0.375, 0.5625, 0.375, 0.4375, 0.1875, 0.5, 0.1875, 0.5, 0.25, 0.4375, 0.25, 0.4375, 0.0625, 0.5, 0.0625, 0.5, 0.125, 0.4375, 0.125, 0.5625, 0.0625, 0.625, 0.0625, 0.625, 0.125, 0.5625, 0.125, 0.5, 0.0625, 0.5625, 0.0625, 0.5625, 0.125, 0.5, 0.125, 0.5, 0.0, 0.5625, 0.0, 0.5625, 0.0625, 0.5, 0.0625, 0.5625, 0.0, 0.625, 0.0, 0.625, 0.0625, 0.5625, 0.0625, 0.375, 0.0625, 0.4375, 0.0625, 0.4375, 0.125, 0.375, 0.125, 0.375, 0.0, 0.4375, 0.0, 0.4375, 0.0625, 0.375, 0.0625, 0.4375, 0.0, 0.5, 0.0, 0.5, 0.0625, 0.4375, 0.0625, 0.375, 0.1875, 0.4375, 0.1875, 0.4375, 0.25, 0.375, 0.25, 0.375, 0.125, 0.4375, 0.125, 0.4375, 0.1875, 0.375, 0.1875, 0.4375, 0.125, 0.5, 0.125, 0.5, 0.1875, 0.4375, 0.1875, 0.5, 0.3125, 0.5625, 0.3125, 0.5625, 0.375, 0.5, 0.375, 0.5, 0.25, 0.5625, 0.25, 0.5625, 0.3125, 0.5, 0.3125, 0.5625, 0.25, 0.625, 0.25, 0.625, 0.3125, 0.5625, 0.3125, 0.375, 0.3125, 0.4375, 0.3125, 0.4375, 0.375, 0.375, 0.375, 0.375, 0.25, 0.4375, 0.25, 0.4375, 0.3125, 0.375, 0.3125, 0.4375, 0.25, 0.5, 0.25, 0.5, 0.3125, 0.4375, 0.3125, 0.375, 0.4375, 0.4375, 0.4375, 0.4375, 0.5, 0.375, 0.5, 0.375, 0.375, 0.4375, 0.375, 0.4375, 0.4375, 0.375, 0.4375, 0.4375, 0.375, 0.5, 0.375, 0.5, 0.4375, 0.4375, 0.4375, 0.5, 0.5625, 0.5625, 0.5625, 0.5625, 0.625, 0.5, 0.625, 0.5, 0.5, 0.5625, 0.5, 0.5625, 0.5625, 0.5, 0.5625, 0.5625, 0.5, 0.625, 0.5, 0.625, 0.5625, 0.5625, 0.5625, 0.375, 0.5625, 0.4375, 0.5625, 0.4375, 0.625, 0.375, 0.625, 0.375, 0.5, 0.4375, 0.5, 0.4375, 0.5625, 0.375, 0.5625, 0.4375, 0.5, 0.5, 0.5, 0.5, 0.5625, 0.4375, 0.5625, 0.375, 0.6875, 0.4375, 0.6875, 0.4375, 0.75, 0.375, 0.75, 0.375, 0.625, 0.4375, 0.625, 0.4375, 0.6875, 0.375, 0.6875, 0.4375, 0.625, 0.5, 0.625, 0.5, 0.6875, 0.4375, 0.6875, 0.5, 0.8125, 0.5625, 0.8125, 0.5625, 0.875, 0.5, 0.875, 0.5, 0.75, 0.5625, 0.75, 0.5625, 0.8125, 0.5, 0.8125, 0.5625, 0.75, 0.625, 0.75, 0.625, 0.8125, 0.5625, 0.8125, 0.375, 0.8125, 0.4375, 0.8125, 0.4375, 0.875, 0.375, 0.875, 0.375, 0.75, 0.4375, 0.75, 0.4375, 0.8125, 0.375, 0.8125, 0.4375, 0.75, 0.5, 0.75, 0.5, 0.8125, 0.4375, 0.8125, 0.375, 0.9375, 0.4375, 0.9375, 0.4375, 1.0, 0.375, 1.0, 0.375, 0.875, 0.4375, 0.875, 0.4375, 0.9375, 0.375, 0.9375, 0.4375, 0.875, 0.5, 0.875, 0.5, 0.9375, 0.4375, 0.9375, 0.375, 0.125, 0.375, 0.1875, 0.375, 0.1875, 0.375, 0.125, 0.375, 0.125, 0.375, 0.1875, 0.375, 0.1875, 0.375, 0.125, 0.375, 0.1875, 0.375, 0.25, 0.375, 0.25, 0.375, 0.1875, 0.375, 0.0, 0.375, 0.0625, 0.375, 0.0625, 0.375, 0.0, 0.375, 0.0, 0.375, 0.0625, 0.375, 0.0625, 0.375, 0.0, 0.375, 0.0625, 0.375, 0.125, 0.375, 0.125, 0.375, 0.0625, 0.375, 0.0, 0.375, 0.0625, 0.375, 0.0625, 0.375, 0.0, 0.375, 0.0, 0.375, 0.0625, 0.375, 0.0625, 0.375, 0.0, 0.375, 0.0625, 0.375, 0.125, 0.375, 0.125, 0.375, 0.0625, 0.75, 0.5625, 0.8125, 0.5625, 0.8125, 0.625, 0.75, 0.625, 0.75, 0.5, 0.8125, 0.5, 0.8125, 0.5625, 0.75, 0.5625, 0.8125, 0.5, 0.875, 0.5, 0.875, 0.5625, 0.8125, 0.5625, 0.625, 0.5625, 0.6875, 0.5625, 0.6875, 0.625, 0.625, 0.625, 0.625, 0.5, 0.6875, 0.5, 0.6875, 0.5625, 0.625, 0.5625, 0.6875, 0.5, 0.75, 0.5, 0.75, 0.5625, 0.6875, 0.5625, 0.625, 0.6875, 0.6875, 0.6875, 0.6875, 0.75, 0.625, 0.75, 0.625, 0.625, 0.6875, 0.625, 0.6875, 0.6875, 0.625, 0.6875, 0.6875, 0.625, 0.75, 0.625, 0.75, 0.6875, 0.6875, 0.6875, 0.25, 0.5625, 0.3125, 0.5625, 0.3125, 0.625, 0.25, 0.625, 0.25, 0.5, 0.3125, 0.5, 0.3125, 0.5625, 0.25, 0.5625, 0.3125, 0.5, 0.375, 0.5, 0.375, 0.5625, 0.3125, 0.5625, 0.125, 0.5625, 0.1875, 0.5625, 0.1875, 0.625, 0.125, 0.625, 0.125, 0.5, 0.1875, 0.5, 0.1875, 0.5625, 0.125, 0.5625, 0.1875, 0.5, 0.25, 0.5, 0.25, 0.5625, 0.1875, 0.5625, 0.125, 0.6875, 0.1875, 0.6875, 0.1875, 0.75, 0.125, 0.75, 0.125, 0.625, 0.1875, 0.625, 0.1875, 0.6875, 0.125, 0.6875, 0.1875, 0.625, 0.25, 0.625, 0.25, 0.6875, 0.1875, 0.6875, 0.375, 0.625, 0.375, 0.6875, 0.375, 0.6875, 0.375, 0.625, 0.375, 0.625, 0.375, 0.6875, 0.375, 0.6875, 0.375, 0.625, 0.375, 0.6875, 0.375, 0.75, 0.375, 0.75, 0.375, 0.6875, 0.375, 0.5, 0.375, 0.5625, 0.375, 0.5625, 0.375, 0.5, 0.375, 0.5, 0.375, 0.5625, 0.375, 0.5625, 0.375, 0.5, 0.375, 0.5625, 0.375, 0.625, 0.375, 0.625, 0.375, 0.5625, 0.375, 0.5, 0.375, 0.5625, 0.375, 0.5625, 0.375, 0.5, 0.375, 0.5, 0.375, 0.5625, 0.375, 0.5625, 0.375, 0.5, 0.375, 0.5625, 0.375, 0.625, 0.375, 0.625, 0.375, 0.5625, 0.375, 0.875, 0.375, 0.9375, 0.375, 0.9375, 0.375, 0.875, 0.375, 0.875, 0.375, 0.9375, 0.375, 0.9375, 0.375, 0.875, 0.375, 0.9375, 0.375, 1.0, 0.375, 1.0, 0.375, 0.9375, 0.375, 0.75, 0.375, 0.8125, 0.375, 0.8125, 0.375, 0.75, 0.375, 0.75, 0.375, 0.8125, 0.375, 0.8125, 0.375, 0.75, 0.375, 0.8125, 0.375, 0.875, 0.375, 0.875, 0.375, 0.8125, 0.375, 0.75, 0.375, 0.8125, 0.375, 0.8125, 0.375, 0.75, 0.375, 0.75, 0.375, 0.8125, 0.375, 0.8125, 0.375, 0.75, 0.375, 0.8125, 0.375, 0.875, 0.375, 0.875, 0.375, 0.8125, 0.375, 0.375, 0.375, 0.4375, 0.375, 0.4375, 0.375, 0.375, 0.375, 0.375, 0.375, 0.4375, 0.375, 0.4375, 0.375, 0.375, 0.375, 0.4375, 0.375, 0.5, 0.375, 0.5, 0.375, 0.4375, 0.375, 0.25, 0.375, 0.3125, 0.375, 0.3125, 0.375, 0.25, 0.375, 0.25, 0.375, 0.3125, 0.375, 0.3125, 0.375, 0.25, 0.375, 0.3125, 0.375, 0.375, 0.375, 0.375, 0.375, 0.3125, 0.375, 0.25, 0.375, 0.3125, 0.375, 0.3125, 0.375, 0.25, 0.375, 0.25, 0.375, 0.3125, 0.375, 0.3125, 0.375, 0.25, 0.375, 0.3125, 0.375, 0.375, 0.375, 0.375, 0.375, 0.3125, 0.375, 0.375, 0.375, 0.4375, 0.375, 0.4375, 0.375, 0.375, 0.375, 0.375, 0.375, 0.4375, 0.375, 0.4375, 0.375, 0.375, 0.375, 0.4375, 0.375, 0.5, 0.375, 0.5, 0.375, 0.4375, 0.375, 0.875, 0.375, 0.9375, 0.375, 0.9375, 0.375, 0.875, 0.375, 0.875, 0.375, 0.9375, 0.375, 0.9375, 0.375, 0.875, 0.375, 0.9375, 0.375, 1.0, 0.375, 1.0, 0.375, 0.9375, 0.375, 0.625, 0.375, 0.6875, 0.375, 0.6875, 0.375, 0.625, 0.375, 0.625, 0.375, 0.6875, 0.375, 0.6875, 0.375, 0.625, 0.375, 0.6875, 0.375, 0.75, 0.375, 0.75, 0.375, 0.6875, 0.25, 0.6875, 0.3125, 0.6875, 0.3125, 0.75, 0.25, 0.75, 0.25, 0.625, 0.3125, 0.625, 0.3125, 0.6875, 0.25, 0.6875, 0.3125, 0.625, 0.375, 0.625, 0.375, 0.6875, 0.3125, 0.6875, 0.75, 0.6875, 0.8125, 0.6875, 0.8125, 0.75, 0.75, 0.75, 0.75, 0.625, 0.8125, 0.625, 0.8125, 0.6875, 0.75, 0.6875, 0.8125, 0.625, 0.875, 0.625, 0.875, 0.6875, 0.8125, 0.6875, 0.375, 0.125, 0.375, 0.1875, 0.375, 0.1875, 0.375, 0.125, 0.375, 0.125, 0.375, 0.1875, 0.375, 0.1875, 0.375, 0.125, 0.375, 0.1875, 0.375, 0.25, 0.375, 0.25, 0.375, 0.1875, 0.5, 0.9375, 0.5625, 0.9375, 0.5625, 1.0, 0.5, 1.0, 0.5, 0.875, 0.5625, 0.875, 0.5625, 0.9375, 0.5, 0.9375, 0.5625, 0.875, 0.625, 0.875, 0.625, 0.9375, 0.5625, 0.9375, 0.5, 0.6875, 0.5625, 0.6875, 0.5625, 0.75, 0.5, 0.75, 0.5, 0.625, 0.5625, 0.625, 0.5625, 0.6875, 0.5, 0.6875, 0.5625, 0.625, 0.625, 0.625, 0.625, 0.6875, 0.5625, 0.6875, 0.5, 0.4375, 0.5625, 0.4375, 0.5625, 0.5, 0.5, 0.5, 0.5, 0.375, 0.5625, 0.375, 0.5625, 0.4375, 0.5, 0.4375, 0.5625, 0.375, 0.625, 0.375, 0.625, 0.4375, 0.5625, 0.4375, 0.5, 0.1875, 0.5625, 0.1875, 0.5625, 0.25, 0.5, 0.25, 0.5, 0.125, 0.5625, 0.125, 0.5625, 0.1875, 0.5, 0.1875, 0.5625, 0.125, 0.625, 0.125, 0.625, 0.1875, 0.5625, 0.1875])
me_cube_001.use_remesh_preserve_volume = False
me_cube_001.use_remesh_preserve_attributes = False
me_cube_001.use_mirror_vertex_groups = False
me_cube_001.update()

# ---- objects
ob_cube = bpy.data.objects.new('Cube', me_cube)
ob_cube_001 = bpy.data.objects.new('Cube.001', me_cube_001)

# ---- transforms, parenting, visibility, modifiers, constraints
ob_cube.location = (0.0, 0.0, 0.0)
ob_cube.lock_rotations_4d = False
ob_cube.empty_display_type = 'ARROWS'
ob_cube.lineart.crease_threshold = 0.0
ob_cube_001.location = (0.8571, 1.228e-07, 1.086)
ob_cube_001.lineart.crease_threshold = 0.0

# ---- collection membership
col_collection.objects.link(ob_cube)
col_collection.objects.link(ob_cube_001)

# ---- scene / render settings (as saved in the file)
scene.frame_start = 1; scene.frame_end = 250; scene.frame_set(1)
scene.render.engine = 'BLENDER_EEVEE_NEXT'
scene.cycles.use_denoising = False
scene.cycles.samples = 128
scene.cycles.sampling_pattern = 'TABULATED_SOBOL'
scene.cycles.use_adaptive_sampling = False
scene.cycles.use_light_tree = False
scene.view_settings.view_transform = 'Filmic'
bpy.context.view_layer.update()

# ---- added for rendering (the .blend has no active camera and no usable light): camera, sun
cam_auto = bpy.data.cameras.new('AutoCamera')
cam_auto.lens = 50.0
cam_auto.sensor_width = 36.0
cam_auto.clip_end = 1000.0
ob_auto_camera = bpy.data.objects.new('AutoCamera', cam_auto)
scene.collection.objects.link(ob_auto_camera)
ob_auto_camera.location = (5.69288, -6.83145, 5.06289)
ob_auto_camera.rotation_euler = (1.09748, -7.21219e-08, 0.694738)
scene.camera = ob_auto_camera
light_auto_sun = bpy.data.lights.new('AutoSun', 'SUN')
light_auto_sun.energy = 3.0
light_auto_sun.angle = 0.0523599
ob_auto_sun = bpy.data.objects.new('AutoSun', light_auto_sun)
scene.collection.objects.link(ob_auto_sun)
ob_auto_sun.rotation_euler = (0.872665, 0.174533, 0.523599)
bpy.context.view_layer.update()
